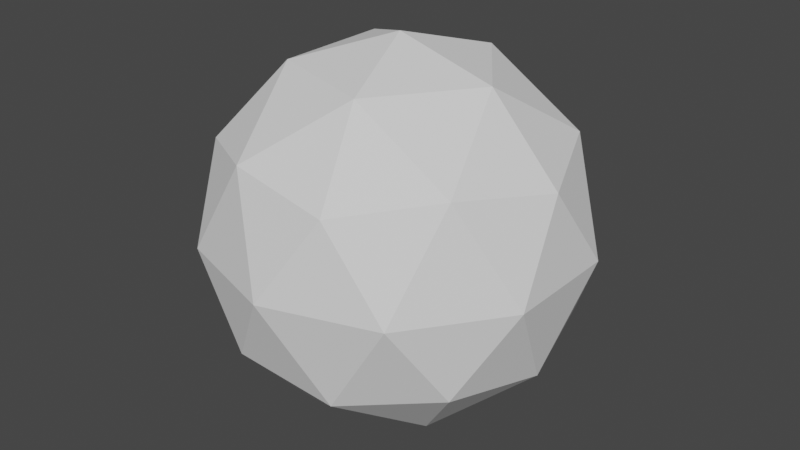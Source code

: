 # Source: Item.blend  (saved by Blender 2.81.16; exported with 4.5.12 LTS)
import bpy
from mathutils import Matrix  # noqa: F401  (used for matrix-valued properties, if any)

bpy.ops.wm.read_factory_settings(use_empty=True)
scene = bpy.context.scene
scene.name = 'Scene'

# ---- collections
col_collection = bpy.data.collections.new('Collection'); scene.collection.children.link(col_collection)

# ---- world
world_world = bpy.data.worlds.new('World'); scene.world = world_world
world_world.use_nodes = True; world_world.node_tree.nodes.clear()
_N = world_world.node_tree.nodes; _L = world_world.node_tree.links
n0 = _N.new('ShaderNodeOutputWorld'); n0.name = 'World Output'; n0.location = (300, 300)
n1 = _N.new('ShaderNodeBackground'); n1.name = 'Background'; n1.location = (10, 300)
n1.inputs[0].default_value = (0.05088, 0.05088, 0.05088, 1.0)
_L.new(n1.outputs[0], n0.inputs[0])
n0.is_active_output = True
world_world.color = (0.05088, 0.05088, 0.05088)
world_world.use_sun_shadow = False
world_world.sun_shadow_jitter_overblur = 0.0

# ---- meshes
me_icosphere = bpy.data.meshes.new('Icosphere')
me_icosphere.from_pydata([(0.0, 0.0, -1.0), (0.7236, -0.5257, -0.4472), (-0.2764, -0.8506, -0.4472), (-0.8944, 0.0, -0.4472), (-0.2764, 0.8506, -0.4472), (0.7236, 0.5257, -0.4472), (0.2764, -0.8506, 0.4472), (-0.7236, -0.5257, 0.4472), (-0.7236, 0.5257, 0.4472), (0.2764, 0.8506, 0.4472), (0.8944, 0.0, 0.4472), (0.0, 0.0, 1.0), (-0.1625, -0.5, -0.8507), (0.4253, -0.309, -0.8507), (0.2629, -0.809, -0.5257), (0.8506, 0.0, -0.5257), (0.4253, 0.309, -0.8507), (-0.5257, 0.0, -0.8507), (-0.6882, -0.5, -0.5257), (-0.1625, 0.5, -0.8507), (-0.6882, 0.5, -0.5257), (0.2629, 0.809, -0.5257), (0.9511, -0.309, 0.0), (0.9511, 0.309, 0.0), (0.0, -1.0, 0.0), (0.5878, -0.809, 0.0), (-0.9511, -0.309, 0.0), (-0.5878, -0.809, 0.0), (-0.5878, 0.809, 0.0), (-0.9511, 0.309, 0.0), (0.5878, 0.809, 0.0), (0.0, 1.0, 0.0), (0.6882, -0.5, 0.5257), (-0.2629, -0.809, 0.5257), (-0.8506, 0.0, 0.5257), (-0.2629, 0.809, 0.5257), (0.6882, 0.5, 0.5257), (0.1625, -0.5, 0.8507), (0.5257, 0.0, 0.8507), (-0.4253, -0.309, 0.8507), (-0.4253, 0.309, 0.8507), (0.1625, 0.5, 0.8507)], [], [(0, 13, 12), (1, 13, 15), (0, 12, 17), (0, 17, 19), (0, 19, 16), (1, 15, 22), (2, 14, 24), (3, 18, 26), (4, 20, 28), (5, 21, 30), (1, 22, 25), (2, 24, 27), (3, 26, 29), (4, 28, 31), (5, 30, 23), (6, 32, 37), (7, 33, 39), (8, 34, 40), (9, 35, 41), (10, 36, 38), (38, 41, 11), (38, 36, 41), (36, 9, 41), (41, 40, 11), (41, 35, 40), (35, 8, 40), (40, 39, 11), (40, 34, 39), (34, 7, 39), (39, 37, 11), (39, 33, 37), (33, 6, 37), (37, 38, 11), (37, 32, 38), (32, 10, 38), (23, 36, 10), (23, 30, 36), (30, 9, 36), (31, 35, 9), (31, 28, 35), (28, 8, 35), (29, 34, 8), (29, 26, 34), (26, 7, 34), (27, 33, 7), (27, 24, 33), (24, 6, 33), (25, 32, 6), (25, 22, 32), (22, 10, 32), (30, 31, 9), (30, 21, 31), (21, 4, 31), (28, 29, 8), (28, 20, 29), (20, 3, 29), (26, 27, 7), (26, 18, 27), (18, 2, 27), (24, 25, 6), (24, 14, 25), (14, 1, 25), (22, 23, 10), (22, 15, 23), (15, 5, 23), (16, 21, 5), (16, 19, 21), (19, 4, 21), (19, 20, 4), (19, 17, 20), (17, 3, 20), (17, 18, 3), (17, 12, 18), (12, 2, 18), (15, 16, 5), (15, 13, 16), (13, 0, 16), (12, 14, 2), (12, 13, 14), (13, 1, 14)])
_uv = me_icosphere.uv_layers.new(name='UVMap')
_uv.uv.foreach_set('vector', [0.8182, 0.0, 0.7727, 0.07873, 0.8636, 0.07873, 0.7273, 0.1575, 0.6818, 0.07873, 0.6364, 0.1575, 0.09091, 0.0, 0.04545, 0.07873, 0.1364, 0.07873, 0.2727, 0.0, 0.2273, 0.07873, 0.3182, 0.07873, 0.4545, 0.0, 0.4091, 0.07873, 0.5, 0.07873, 0.7273, 0.1575, 0.6364, 0.1575, 0.6818, 0.2362, 0.9091, 0.1575, 0.8182, 0.1575, 0.8636, 0.2362, 0.1818, 0.1575, 0.09091, 0.1575, 0.1364, 0.2362, 0.3636, 0.1575, 0.2727, 0.1575, 0.3182, 0.2362, 0.5455, 0.1575, 0.4545, 0.1575, 0.5, 0.2362, 0.7273, 0.1575, 0.6818, 0.2362, 0.7727, 0.2362, 0.9091, 0.1575, 0.8636, 0.2362, 0.9545, 0.2362, 0.1818, 0.1575, 0.1364, 0.2362, 0.2273, 0.2362, 0.3636, 0.1575, 0.3182, 0.2362, 0.4091, 0.2362, 0.5455, 0.1575, 0.5, 0.2362, 0.5909, 0.2362, 0.8182, 0.3149, 0.7273, 0.3149, 0.7727, 0.3937, 1.0, 0.3149, 0.9091, 0.3149, 0.9545, 0.3937, 0.2727, 0.3149, 0.1818, 0.3149, 0.2273, 0.3937, 0.4545, 0.3149, 0.3636, 0.3149, 0.4091, 0.3937, 0.6364, 0.3149, 0.5455, 0.3149, 0.5909, 0.3937, 0.5909, 0.3937, 0.5, 0.3937, 0.5455, 0.4724, 0.5909, 0.3937, 0.5455, 0.3149, 0.5, 0.3937, 0.5455, 0.3149, 0.4545, 0.3149, 0.5, 0.3937, 0.4091, 0.3937, 0.3182, 0.3937, 0.3636, 0.4724, 0.4091, 0.3937, 0.3636, 0.3149, 0.3182, 0.3937, 0.3636, 0.3149, 0.2727, 0.3149, 0.3182, 0.3937, 0.2273, 0.3937, 0.1364, 0.3937, 0.1818, 0.4724, 0.2273, 0.3937, 0.1818, 0.3149, 0.1364, 0.3937, 0.1818, 0.3149, 0.09091, 0.3149, 0.1364, 0.3937, 0.9545, 0.3937, 0.8636, 0.3937, 0.9091, 0.4724, 0.9545, 0.3937, 0.9091, 0.3149, 0.8636, 0.3937, 0.9091, 0.3149, 0.8182, 0.3149, 0.8636, 0.3937, 0.7727, 0.3937, 0.6818, 0.3937, 0.7273, 0.4724, 0.7727, 0.3937, 0.7273, 0.3149, 0.6818, 0.3937, 0.7273, 0.3149, 0.6364, 0.3149, 0.6818, 0.3937, 0.5909, 0.2362, 0.5455, 0.3149, 0.6364, 0.3149, 0.5909, 0.2362, 0.5, 0.2362, 0.5455, 0.3149, 0.5, 0.2362, 0.4545, 0.3149, 0.5455, 0.3149, 0.4091, 0.2362, 0.3636, 0.3149, 0.4545, 0.3149, 0.4091, 0.2362, 0.3182, 0.2362, 0.3636, 0.3149, 0.3182, 0.2362, 0.2727, 0.3149, 0.3636, 0.3149, 0.2273, 0.2362, 0.1818, 0.3149, 0.2727, 0.3149, 0.2273, 0.2362, 0.1364, 0.2362, 0.1818, 0.3149, 0.1364, 0.2362, 0.09091, 0.3149, 0.1818, 0.3149, 0.9545, 0.2362, 0.9091, 0.3149, 1.0, 0.3149, 0.9545, 0.2362, 0.8636, 0.2362, 0.9091, 0.3149, 0.8636, 0.2362, 0.8182, 0.3149, 0.9091, 0.3149, 0.7727, 0.2362, 0.7273, 0.3149, 0.8182, 0.3149, 0.7727, 0.2362, 0.6818, 0.2362, 0.7273, 0.3149, 0.6818, 0.2362, 0.6364, 0.3149, 0.7273, 0.3149, 0.5, 0.2362, 0.4091, 0.2362, 0.4545, 0.3149, 0.5, 0.2362, 0.4545, 0.1575, 0.4091, 0.2362, 0.4545, 0.1575, 0.3636, 0.1575, 0.4091, 0.2362, 0.3182, 0.2362, 0.2273, 0.2362, 0.2727, 0.3149, 0.3182, 0.2362, 0.2727, 0.1575, 0.2273, 0.2362, 0.2727, 0.1575, 0.1818, 0.1575, 0.2273, 0.2362, 0.1364, 0.2362, 0.04545, 0.2362, 0.09091, 0.3149, 0.1364, 0.2362, 0.09091, 0.1575, 0.04545, 0.2362, 0.09091, 0.1575, 0.0, 0.1575, 0.04545, 0.2362, 0.8636, 0.2362, 0.7727, 0.2362, 0.8182, 0.3149, 0.8636, 0.2362, 0.8182, 0.1575, 0.7727, 0.2362, 0.8182, 0.1575, 0.7273, 0.1575, 0.7727, 0.2362, 0.6818, 0.2362, 0.5909, 0.2362, 0.6364, 0.3149, 0.6818, 0.2362, 0.6364, 0.1575, 0.5909, 0.2362, 0.6364, 0.1575, 0.5455, 0.1575, 0.5909, 0.2362, 0.5, 0.07873, 0.4545, 0.1575, 0.5455, 0.1575, 0.5, 0.07873, 0.4091, 0.07873, 0.4545, 0.1575, 0.4091, 0.07873, 0.3636, 0.1575, 0.4545, 0.1575, 0.3182, 0.07873, 0.2727, 0.1575, 0.3636, 0.1575, 0.3182, 0.07873, 0.2273, 0.07873, 0.2727, 0.1575, 0.2273, 0.07873, 0.1818, 0.1575, 0.2727, 0.1575, 0.1364, 0.07873, 0.09091, 0.1575, 0.1818, 0.1575, 0.1364, 0.07873, 0.04545, 0.07873, 0.09091, 0.1575, 0.04545, 0.07873, 0.0, 0.1575, 0.09091, 0.1575, 0.6364, 0.1575, 0.5909, 0.07873, 0.5455, 0.1575, 0.6364, 0.1575, 0.6818, 0.07873, 0.5909, 0.07873, 0.6818, 0.07873, 0.6364, 0.0, 0.5909, 0.07873, 0.8636, 0.07873, 0.8182, 0.1575, 0.9091, 0.1575, 0.8636, 0.07873, 0.7727, 0.07873, 0.8182, 0.1575, 0.7727, 0.07873, 0.7273, 0.1575, 0.8182, 0.1575])
me_icosphere.use_remesh_fix_poles = True
me_icosphere.use_remesh_preserve_attributes = False
me_icosphere.use_mirror_vertex_groups = False
me_icosphere.update()

# ---- objects
ob_icosphere = bpy.data.objects.new('Icosphere', me_icosphere)

# ---- transforms, parenting, visibility, modifiers, constraints
ob_icosphere.location = (0.0, 0.0, 0.0)
ob_icosphere.lineart.crease_threshold = 0.0

# ---- collection membership
col_collection.objects.link(ob_icosphere)

# ---- scene / render settings (as saved in the file)
scene.frame_start = 1; scene.frame_end = 250; scene.frame_set(1)
scene.render.engine = 'BLENDER_EEVEE_NEXT'
scene.cycles.use_denoising = False
scene.cycles.samples = 128
scene.cycles.sampling_pattern = 'TABULATED_SOBOL'
scene.cycles.use_adaptive_sampling = False
scene.cycles.use_light_tree = False
scene.view_settings.view_transform = 'Filmic'
bpy.context.view_layer.update()

# ---- added for rendering (the .blend has no active camera and no usable light): camera, sun
cam_auto = bpy.data.cameras.new('AutoCamera')
cam_auto.lens = 50.0
cam_auto.sensor_width = 36.0
cam_auto.clip_end = 1000.0
ob_auto_camera = bpy.data.objects.new('AutoCamera', cam_auto)
scene.collection.objects.link(ob_auto_camera)
ob_auto_camera.location = (3.15365, -3.78438, 2.52292)
ob_auto_camera.rotation_euler = (1.09748, -7.21219e-08, 0.694738)
scene.camera = ob_auto_camera
light_auto_sun = bpy.data.lights.new('AutoSun', 'SUN')
light_auto_sun.energy = 3.0
light_auto_sun.angle = 0.0523599
ob_auto_sun = bpy.data.objects.new('AutoSun', light_auto_sun)
scene.collection.objects.link(ob_auto_sun)
ob_auto_sun.rotation_euler = (0.872665, 0.174533, 0.523599)
bpy.context.view_layer.update()
